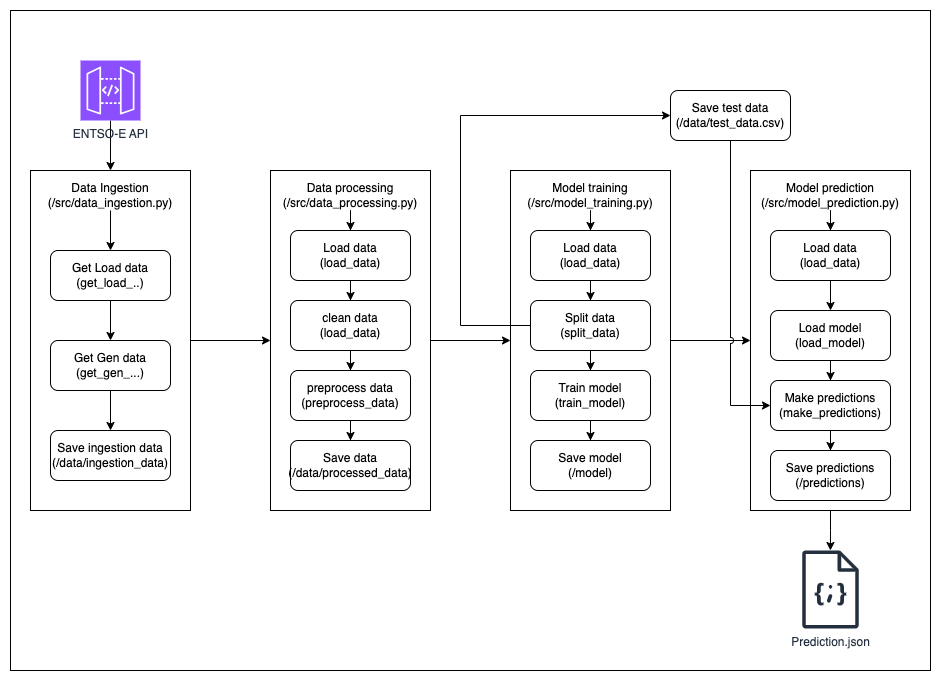

The diagram above was exported from draw.io. Its source (the exported page's mxGraphModel, read from the mxfile embedded in the PNG):
<mxGraphModel dx="2131" dy="718" grid="1" gridSize="10" guides="1" tooltips="1" connect="1" arrows="1" fold="1" page="1" pageScale="1" pageWidth="827" pageHeight="1169" math="0" shadow="0">
  <root>
    <mxCell id="0" />
    <mxCell id="1" parent="0" />
    <mxCell id="CKw_ORfNI2zA2xKycg6u-1" value="" style="rounded=0;whiteSpace=wrap;html=1;" vertex="1" parent="1">
      <mxGeometry x="-800" y="60" width="920" height="660" as="geometry" />
    </mxCell>
    <mxCell id="CKw_ORfNI2zA2xKycg6u-6" style="edgeStyle=orthogonalEdgeStyle;rounded=0;orthogonalLoop=1;jettySize=auto;html=1;" edge="1" parent="1" source="CKw_ORfNI2zA2xKycg6u-2" target="CKw_ORfNI2zA2xKycg6u-5">
      <mxGeometry relative="1" as="geometry" />
    </mxCell>
    <mxCell id="CKw_ORfNI2zA2xKycg6u-2" value="ENTSO-E API" style="sketch=0;points=[[0,0,0],[0.25,0,0],[0.5,0,0],[0.75,0,0],[1,0,0],[0,1,0],[0.25,1,0],[0.5,1,0],[0.75,1,0],[1,1,0],[0,0.25,0],[0,0.5,0],[0,0.75,0],[1,0.25,0],[1,0.5,0],[1,0.75,0]];outlineConnect=0;fontColor=#232F3E;fillColor=#8C4FFF;strokeColor=#ffffff;dashed=0;verticalLabelPosition=bottom;verticalAlign=top;align=center;html=1;fontSize=12;fontStyle=0;aspect=fixed;shape=mxgraph.aws4.resourceIcon;resIcon=mxgraph.aws4.api_gateway;" vertex="1" parent="1">
      <mxGeometry x="-730" y="110" width="60" height="60" as="geometry" />
    </mxCell>
    <mxCell id="CKw_ORfNI2zA2xKycg6u-16" value="" style="edgeStyle=orthogonalEdgeStyle;rounded=0;orthogonalLoop=1;jettySize=auto;html=1;" edge="1" parent="1" source="CKw_ORfNI2zA2xKycg6u-5" target="CKw_ORfNI2zA2xKycg6u-15">
      <mxGeometry relative="1" as="geometry" />
    </mxCell>
    <mxCell id="CKw_ORfNI2zA2xKycg6u-5" value="" style="rounded=0;whiteSpace=wrap;html=1;" vertex="1" parent="1">
      <mxGeometry x="-780" y="220" width="160" height="340" as="geometry" />
    </mxCell>
    <mxCell id="CKw_ORfNI2zA2xKycg6u-10" style="edgeStyle=orthogonalEdgeStyle;rounded=0;orthogonalLoop=1;jettySize=auto;html=1;entryX=0.5;entryY=0;entryDx=0;entryDy=0;" edge="1" parent="1" source="CKw_ORfNI2zA2xKycg6u-7" target="CKw_ORfNI2zA2xKycg6u-8">
      <mxGeometry relative="1" as="geometry" />
    </mxCell>
    <mxCell id="CKw_ORfNI2zA2xKycg6u-7" value="Data Ingestion&lt;br&gt;(/src/data_ingestion.py)" style="text;html=1;strokeColor=none;fillColor=none;align=center;verticalAlign=middle;whiteSpace=wrap;rounded=0;" vertex="1" parent="1">
      <mxGeometry x="-760" y="230" width="120" height="30" as="geometry" />
    </mxCell>
    <mxCell id="CKw_ORfNI2zA2xKycg6u-12" style="edgeStyle=orthogonalEdgeStyle;rounded=0;orthogonalLoop=1;jettySize=auto;html=1;exitX=0.5;exitY=1;exitDx=0;exitDy=0;" edge="1" parent="1" source="CKw_ORfNI2zA2xKycg6u-8" target="CKw_ORfNI2zA2xKycg6u-9">
      <mxGeometry relative="1" as="geometry" />
    </mxCell>
    <mxCell id="CKw_ORfNI2zA2xKycg6u-8" value="Get Load data&lt;br&gt;(get_load_..)" style="rounded=1;whiteSpace=wrap;html=1;" vertex="1" parent="1">
      <mxGeometry x="-760" y="300" width="120" height="50" as="geometry" />
    </mxCell>
    <mxCell id="CKw_ORfNI2zA2xKycg6u-14" value="" style="edgeStyle=orthogonalEdgeStyle;rounded=0;orthogonalLoop=1;jettySize=auto;html=1;" edge="1" parent="1" source="CKw_ORfNI2zA2xKycg6u-9" target="CKw_ORfNI2zA2xKycg6u-13">
      <mxGeometry relative="1" as="geometry" />
    </mxCell>
    <mxCell id="CKw_ORfNI2zA2xKycg6u-9" value="Get Gen data (get_gen_...)" style="rounded=1;whiteSpace=wrap;html=1;" vertex="1" parent="1">
      <mxGeometry x="-760" y="390" width="120" height="50" as="geometry" />
    </mxCell>
    <mxCell id="CKw_ORfNI2zA2xKycg6u-13" value="Save ingestion data (/data/ingestion_data)" style="rounded=1;whiteSpace=wrap;html=1;" vertex="1" parent="1">
      <mxGeometry x="-760" y="480" width="120" height="50" as="geometry" />
    </mxCell>
    <mxCell id="CKw_ORfNI2zA2xKycg6u-28" value="" style="edgeStyle=orthogonalEdgeStyle;rounded=0;orthogonalLoop=1;jettySize=auto;html=1;" edge="1" parent="1" source="CKw_ORfNI2zA2xKycg6u-15" target="CKw_ORfNI2zA2xKycg6u-27">
      <mxGeometry relative="1" as="geometry" />
    </mxCell>
    <mxCell id="CKw_ORfNI2zA2xKycg6u-15" value="" style="rounded=0;whiteSpace=wrap;html=1;" vertex="1" parent="1">
      <mxGeometry x="-540" y="220" width="160" height="340" as="geometry" />
    </mxCell>
    <mxCell id="CKw_ORfNI2zA2xKycg6u-20" value="" style="edgeStyle=orthogonalEdgeStyle;rounded=0;orthogonalLoop=1;jettySize=auto;html=1;" edge="1" parent="1" source="CKw_ORfNI2zA2xKycg6u-17" target="CKw_ORfNI2zA2xKycg6u-18">
      <mxGeometry relative="1" as="geometry" />
    </mxCell>
    <mxCell id="CKw_ORfNI2zA2xKycg6u-17" value="Data processing&lt;br&gt;(/src/data_processing.py)" style="text;html=1;strokeColor=none;fillColor=none;align=center;verticalAlign=middle;whiteSpace=wrap;rounded=0;" vertex="1" parent="1">
      <mxGeometry x="-520" y="230" width="120" height="30" as="geometry" />
    </mxCell>
    <mxCell id="CKw_ORfNI2zA2xKycg6u-22" value="" style="edgeStyle=orthogonalEdgeStyle;rounded=0;orthogonalLoop=1;jettySize=auto;html=1;" edge="1" parent="1" source="CKw_ORfNI2zA2xKycg6u-18" target="CKw_ORfNI2zA2xKycg6u-21">
      <mxGeometry relative="1" as="geometry" />
    </mxCell>
    <mxCell id="CKw_ORfNI2zA2xKycg6u-18" value="Load data&lt;br&gt;(load_data&lt;span style=&quot;background-color: initial;&quot;&gt;)&lt;/span&gt;" style="rounded=1;whiteSpace=wrap;html=1;" vertex="1" parent="1">
      <mxGeometry x="-520" y="280" width="120" height="50" as="geometry" />
    </mxCell>
    <mxCell id="CKw_ORfNI2zA2xKycg6u-24" value="" style="edgeStyle=orthogonalEdgeStyle;rounded=0;orthogonalLoop=1;jettySize=auto;html=1;" edge="1" parent="1" source="CKw_ORfNI2zA2xKycg6u-21" target="CKw_ORfNI2zA2xKycg6u-23">
      <mxGeometry relative="1" as="geometry" />
    </mxCell>
    <mxCell id="CKw_ORfNI2zA2xKycg6u-21" value="clean data&lt;br&gt;(load_data&lt;span style=&quot;background-color: initial;&quot;&gt;)&lt;/span&gt;" style="rounded=1;whiteSpace=wrap;html=1;" vertex="1" parent="1">
      <mxGeometry x="-520" y="350" width="120" height="50" as="geometry" />
    </mxCell>
    <mxCell id="CKw_ORfNI2zA2xKycg6u-26" value="" style="edgeStyle=orthogonalEdgeStyle;rounded=0;orthogonalLoop=1;jettySize=auto;html=1;" edge="1" parent="1" source="CKw_ORfNI2zA2xKycg6u-23" target="CKw_ORfNI2zA2xKycg6u-25">
      <mxGeometry relative="1" as="geometry" />
    </mxCell>
    <mxCell id="CKw_ORfNI2zA2xKycg6u-23" value="preprocess data&lt;br&gt;(preprocess_data&lt;span style=&quot;background-color: initial;&quot;&gt;)&lt;/span&gt;" style="rounded=1;whiteSpace=wrap;html=1;" vertex="1" parent="1">
      <mxGeometry x="-520" y="420" width="120" height="50" as="geometry" />
    </mxCell>
    <mxCell id="CKw_ORfNI2zA2xKycg6u-25" value="Save data&lt;br&gt;(/data/processed_data&lt;span style=&quot;background-color: initial;&quot;&gt;)&lt;/span&gt;" style="rounded=1;whiteSpace=wrap;html=1;" vertex="1" parent="1">
      <mxGeometry x="-520" y="490" width="120" height="50" as="geometry" />
    </mxCell>
    <mxCell id="CKw_ORfNI2zA2xKycg6u-41" value="" style="edgeStyle=orthogonalEdgeStyle;rounded=0;orthogonalLoop=1;jettySize=auto;html=1;" edge="1" parent="1" source="CKw_ORfNI2zA2xKycg6u-27" target="CKw_ORfNI2zA2xKycg6u-40">
      <mxGeometry relative="1" as="geometry" />
    </mxCell>
    <mxCell id="CKw_ORfNI2zA2xKycg6u-27" value="" style="rounded=0;whiteSpace=wrap;html=1;" vertex="1" parent="1">
      <mxGeometry x="-300" y="220" width="160" height="340" as="geometry" />
    </mxCell>
    <mxCell id="CKw_ORfNI2zA2xKycg6u-31" style="edgeStyle=orthogonalEdgeStyle;rounded=0;orthogonalLoop=1;jettySize=auto;html=1;" edge="1" parent="1" source="CKw_ORfNI2zA2xKycg6u-29" target="CKw_ORfNI2zA2xKycg6u-30">
      <mxGeometry relative="1" as="geometry" />
    </mxCell>
    <mxCell id="CKw_ORfNI2zA2xKycg6u-29" value="Model training&lt;br&gt;(/src/model_training.py)" style="text;html=1;strokeColor=none;fillColor=none;align=center;verticalAlign=middle;whiteSpace=wrap;rounded=0;" vertex="1" parent="1">
      <mxGeometry x="-280" y="230" width="120" height="30" as="geometry" />
    </mxCell>
    <mxCell id="CKw_ORfNI2zA2xKycg6u-33" value="" style="edgeStyle=orthogonalEdgeStyle;rounded=0;orthogonalLoop=1;jettySize=auto;html=1;" edge="1" parent="1" source="CKw_ORfNI2zA2xKycg6u-30" target="CKw_ORfNI2zA2xKycg6u-32">
      <mxGeometry relative="1" as="geometry" />
    </mxCell>
    <mxCell id="CKw_ORfNI2zA2xKycg6u-30" value="Load data&lt;br&gt;(load_data&lt;span style=&quot;background-color: initial;&quot;&gt;)&lt;/span&gt;" style="rounded=1;whiteSpace=wrap;html=1;" vertex="1" parent="1">
      <mxGeometry x="-280" y="280" width="120" height="50" as="geometry" />
    </mxCell>
    <mxCell id="CKw_ORfNI2zA2xKycg6u-35" value="" style="edgeStyle=orthogonalEdgeStyle;rounded=0;orthogonalLoop=1;jettySize=auto;html=1;" edge="1" parent="1" source="CKw_ORfNI2zA2xKycg6u-32" target="CKw_ORfNI2zA2xKycg6u-34">
      <mxGeometry relative="1" as="geometry" />
    </mxCell>
    <mxCell id="CKw_ORfNI2zA2xKycg6u-39" value="" style="edgeStyle=orthogonalEdgeStyle;rounded=0;orthogonalLoop=1;jettySize=auto;html=1;" edge="1" parent="1" source="CKw_ORfNI2zA2xKycg6u-32" target="CKw_ORfNI2zA2xKycg6u-38">
      <mxGeometry relative="1" as="geometry">
        <Array as="points">
          <mxPoint x="-350" y="375" />
          <mxPoint x="-350" y="165" />
        </Array>
      </mxGeometry>
    </mxCell>
    <mxCell id="CKw_ORfNI2zA2xKycg6u-32" value="Split data&lt;br&gt;(split_data&lt;span style=&quot;background-color: initial;&quot;&gt;)&lt;/span&gt;" style="rounded=1;whiteSpace=wrap;html=1;" vertex="1" parent="1">
      <mxGeometry x="-280" y="350" width="120" height="50" as="geometry" />
    </mxCell>
    <mxCell id="CKw_ORfNI2zA2xKycg6u-37" value="" style="edgeStyle=orthogonalEdgeStyle;rounded=0;orthogonalLoop=1;jettySize=auto;html=1;" edge="1" parent="1" source="CKw_ORfNI2zA2xKycg6u-34" target="CKw_ORfNI2zA2xKycg6u-36">
      <mxGeometry relative="1" as="geometry" />
    </mxCell>
    <mxCell id="CKw_ORfNI2zA2xKycg6u-34" value="Train model&lt;br&gt;(train_model&lt;span style=&quot;background-color: initial;&quot;&gt;)&lt;/span&gt;" style="rounded=1;whiteSpace=wrap;html=1;" vertex="1" parent="1">
      <mxGeometry x="-280" y="420" width="120" height="50" as="geometry" />
    </mxCell>
    <mxCell id="CKw_ORfNI2zA2xKycg6u-36" value="Save model&lt;br&gt;(/model&lt;span style=&quot;background-color: initial;&quot;&gt;)&lt;/span&gt;" style="rounded=1;whiteSpace=wrap;html=1;" vertex="1" parent="1">
      <mxGeometry x="-280" y="490" width="120" height="50" as="geometry" />
    </mxCell>
    <mxCell id="CKw_ORfNI2zA2xKycg6u-38" value="Save test data&lt;br&gt;(/data/test_data.csv&lt;span style=&quot;background-color: initial;&quot;&gt;)&lt;/span&gt;" style="rounded=1;whiteSpace=wrap;html=1;" vertex="1" parent="1">
      <mxGeometry x="-140" y="140" width="120" height="50" as="geometry" />
    </mxCell>
    <mxCell id="CKw_ORfNI2zA2xKycg6u-54" style="edgeStyle=orthogonalEdgeStyle;rounded=0;orthogonalLoop=1;jettySize=auto;html=1;" edge="1" parent="1" source="CKw_ORfNI2zA2xKycg6u-40" target="CKw_ORfNI2zA2xKycg6u-53">
      <mxGeometry relative="1" as="geometry" />
    </mxCell>
    <mxCell id="CKw_ORfNI2zA2xKycg6u-40" value="" style="rounded=0;whiteSpace=wrap;html=1;" vertex="1" parent="1">
      <mxGeometry x="-60" y="220" width="160" height="340" as="geometry" />
    </mxCell>
    <mxCell id="CKw_ORfNI2zA2xKycg6u-44" style="edgeStyle=orthogonalEdgeStyle;rounded=0;orthogonalLoop=1;jettySize=auto;html=1;" edge="1" parent="1" source="CKw_ORfNI2zA2xKycg6u-42" target="CKw_ORfNI2zA2xKycg6u-43">
      <mxGeometry relative="1" as="geometry" />
    </mxCell>
    <mxCell id="CKw_ORfNI2zA2xKycg6u-42" value="Model prediction&lt;br&gt;(/src/model_prediction.py)" style="text;html=1;strokeColor=none;fillColor=none;align=center;verticalAlign=middle;whiteSpace=wrap;rounded=0;" vertex="1" parent="1">
      <mxGeometry x="-40" y="230" width="120" height="30" as="geometry" />
    </mxCell>
    <mxCell id="CKw_ORfNI2zA2xKycg6u-46" value="" style="edgeStyle=orthogonalEdgeStyle;rounded=0;orthogonalLoop=1;jettySize=auto;html=1;" edge="1" parent="1" source="CKw_ORfNI2zA2xKycg6u-43" target="CKw_ORfNI2zA2xKycg6u-45">
      <mxGeometry relative="1" as="geometry" />
    </mxCell>
    <mxCell id="CKw_ORfNI2zA2xKycg6u-43" value="Load data&lt;br&gt;(load_data&lt;span style=&quot;background-color: initial;&quot;&gt;)&lt;/span&gt;" style="rounded=1;whiteSpace=wrap;html=1;" vertex="1" parent="1">
      <mxGeometry x="-40" y="280" width="120" height="50" as="geometry" />
    </mxCell>
    <mxCell id="CKw_ORfNI2zA2xKycg6u-48" value="" style="edgeStyle=orthogonalEdgeStyle;rounded=0;orthogonalLoop=1;jettySize=auto;html=1;" edge="1" parent="1" source="CKw_ORfNI2zA2xKycg6u-45" target="CKw_ORfNI2zA2xKycg6u-47">
      <mxGeometry relative="1" as="geometry" />
    </mxCell>
    <mxCell id="CKw_ORfNI2zA2xKycg6u-45" value="Load model&lt;br&gt;(load_model&lt;span style=&quot;background-color: initial;&quot;&gt;)&lt;/span&gt;" style="rounded=1;whiteSpace=wrap;html=1;" vertex="1" parent="1">
      <mxGeometry x="-40" y="360" width="120" height="50" as="geometry" />
    </mxCell>
    <mxCell id="CKw_ORfNI2zA2xKycg6u-50" value="" style="edgeStyle=orthogonalEdgeStyle;rounded=0;orthogonalLoop=1;jettySize=auto;html=1;" edge="1" parent="1" source="CKw_ORfNI2zA2xKycg6u-47" target="CKw_ORfNI2zA2xKycg6u-49">
      <mxGeometry relative="1" as="geometry" />
    </mxCell>
    <mxCell id="CKw_ORfNI2zA2xKycg6u-47" value="Make predictions&lt;br&gt;(make_predictions&lt;span style=&quot;background-color: initial;&quot;&gt;)&lt;/span&gt;" style="rounded=1;whiteSpace=wrap;html=1;" vertex="1" parent="1">
      <mxGeometry x="-40" y="430" width="120" height="50" as="geometry" />
    </mxCell>
    <mxCell id="CKw_ORfNI2zA2xKycg6u-49" value="Save predictions&lt;br&gt;(/predictions&lt;span style=&quot;background-color: initial;&quot;&gt;)&lt;/span&gt;" style="rounded=1;whiteSpace=wrap;html=1;" vertex="1" parent="1">
      <mxGeometry x="-40" y="500" width="120" height="50" as="geometry" />
    </mxCell>
    <mxCell id="CKw_ORfNI2zA2xKycg6u-53" value="Prediction.json&lt;br&gt;" style="sketch=0;outlineConnect=0;fontColor=#232F3E;gradientColor=none;fillColor=#232F3D;strokeColor=none;dashed=0;verticalLabelPosition=bottom;verticalAlign=top;align=center;html=1;fontSize=12;fontStyle=0;aspect=fixed;pointerEvents=1;shape=mxgraph.aws4.json_script;" vertex="1" parent="1">
      <mxGeometry x="-8.5" y="600" width="57" height="78" as="geometry" />
    </mxCell>
    <mxCell id="CKw_ORfNI2zA2xKycg6u-55" style="edgeStyle=orthogonalEdgeStyle;rounded=0;orthogonalLoop=1;jettySize=auto;html=1;entryX=0;entryY=0.5;entryDx=0;entryDy=0;jumpStyle=arc;exitX=0.5;exitY=1;exitDx=0;exitDy=0;" edge="1" parent="1" source="CKw_ORfNI2zA2xKycg6u-38" target="CKw_ORfNI2zA2xKycg6u-47">
      <mxGeometry relative="1" as="geometry">
        <Array as="points">
          <mxPoint x="-80" y="455" />
        </Array>
      </mxGeometry>
    </mxCell>
  </root>
</mxGraphModel>